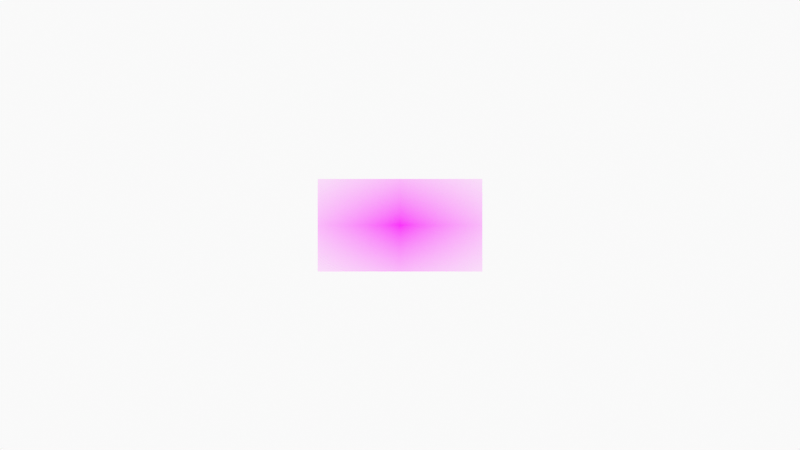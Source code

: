 # Source: 0120_fb_rb_pier_from_above.blend  (saved by Blender 2.92.15; exported with 4.5.12 LTS)
import bpy
from mathutils import Matrix  # noqa: F401  (used for matrix-valued properties, if any)

bpy.ops.wm.read_factory_settings(use_empty=True)
scene = bpy.context.scene
scene.name = 'Scene'

# ---- collections
col_0120_tracing = bpy.data.collections.new('0120 tracing'); scene.collection.children.link(col_0120_tracing)
col_0120_photo_and_camera = bpy.data.collections.new('0120 photo and camera'); scene.collection.children.link(col_0120_photo_and_camera)

# ---- images (referenced by path relative to the original .blend; pixels are not part of the script)
import os
ASSET_DIR = os.environ.get("B2B_ASSET_DIR", "")  # directory of the original .blend (textures are referenced by path, not embedded)
HERE = os.path.dirname(os.path.abspath(__file__))  # packed textures are extracted next to this script under _unpacked/

def load_image(name, relpath, width, height, colorspace="sRGB"):
    """Load a texture the original file referenced (path relative to the .blend, or extracted next to this script)."""
    p = next((c for c in (os.path.join(HERE, relpath), os.path.join(ASSET_DIR, relpath)) if relpath and os.path.exists(c)), "")
    if p:
        img = bpy.data.images.load(p, check_existing=True)
        img.name = name
    else:  # same state as the original file: an image datablock whose file is absent (Cycles renders it pink)
        img = bpy.data.images.new(name, width, height)
        img.source = "FILE"
        img.filepath = "//" + (relpath or name)
    img.colorspace_settings.name = colorspace
    return img
img_fb_rob_boyd_pier_from_above_jpg = load_image('fb rob boyd pier from above.jpg', 'fb rob boyd pier from above.jpg', 1024, 1024, 'sRGB')

# ---- materials (node trees are filled in below, after node groups)
mat_solid_stroke = bpy.data.materials.new('Solid Stroke')
mat_solid_stroke.use_transparent_shadow = False
mat_squares_stroke = bpy.data.materials.new('Squares Stroke')
mat_squares_stroke.use_transparent_shadow = False
mat_solid_fill = bpy.data.materials.new('Solid Fill')
mat_solid_fill.use_transparent_shadow = False
mat_dots_stroke = bpy.data.materials.new('Dots Stroke')
mat_dots_stroke.use_transparent_shadow = False
mat_material = bpy.data.materials.new('Material')
mat_material.use_transparent_shadow = False
mat_fb_rob_boyd_pier_from_above = bpy.data.materials.new('fb rob boyd pier from above')
mat_fb_rob_boyd_pier_from_above.surface_render_method = 'BLENDED'
mat_fb_rob_boyd_pier_from_above.blend_method = 'BLEND'
mat_fb_rob_boyd_pier_from_above.use_transparent_shadow = False

# ---- material node trees
mat_dots_stroke.use_nodes = True; mat_dots_stroke.node_tree.nodes.clear()
_N = mat_dots_stroke.node_tree.nodes; _L = mat_dots_stroke.node_tree.links
n0 = _N.new('ShaderNodeOutputMaterial'); n0.name = 'Material Output'; n0.location = (300, 300)
n1 = _N.new('ShaderNodeBsdfPrincipled'); n1.name = 'Principled BSDF'; n1.location = (10, 300)
n1.distribution = 'GGX'
n1.subsurface_method = 'BURLEY'
n1.inputs[2].default_value = 0.4
n1.inputs[3].default_value = 1.45
n1.inputs[27].default_value = (0.0, 0.0, 0.0, 1.0)
n1.inputs[28].default_value = 1.0
_L.new(n1.outputs[0], n0.inputs[0])
n0.is_active_output = True
mat_material.use_nodes = True; mat_material.node_tree.nodes.clear()
_N = mat_material.node_tree.nodes; _L = mat_material.node_tree.links
n0 = _N.new('ShaderNodeBsdfPrincipled'); n0.name = 'Principled BSDF'; n0.location = (10, 300)
n0.distribution = 'GGX'
n0.subsurface_method = 'BURLEY'
n0.inputs[3].default_value = 1.45
n0.inputs[27].default_value = (0.0, 0.0, 0.0, 1.0)
n0.inputs[28].default_value = 1.0
n1 = _N.new('ShaderNodeOutputMaterial'); n1.name = 'Material Output'; n1.location = (300, 300)
_L.new(n0.outputs[0], n1.inputs[0])
n1.is_active_output = True
mat_fb_rob_boyd_pier_from_above.use_nodes = True; mat_fb_rob_boyd_pier_from_above.node_tree.nodes.clear()
_N = mat_fb_rob_boyd_pier_from_above.node_tree.nodes; _L = mat_fb_rob_boyd_pier_from_above.node_tree.links
n0 = _N.new('ShaderNodeOutputMaterial'); n0.name = 'Material Output'; n0.location = (300, 300)
n1 = _N.new('ShaderNodeTexImage'); n1.name = 'Image Texture'; n1.location = (-200, 300)
n1.image = img_fb_rob_boyd_pier_from_above_jpg
n1.extension = 'CLIP'
n2 = _N.new('ShaderNodeBsdfPrincipled'); n2.name = 'Principled BSDF'; n2.location = (0, 300)
n2.distribution = 'GGX'
n2.subsurface_method = 'BURLEY'
n2.inputs[3].default_value = 1.45
n2.inputs[27].default_value = (0.0, 0.0, 0.0, 1.0)
n2.inputs[28].default_value = 1.0
_L.new(n1.outputs[0], n2.inputs[0])
_L.new(n1.outputs[1], n2.inputs[4])
_L.new(n2.outputs[0], n0.inputs[0])
n0.is_active_output = True

# ---- world
world_world = bpy.data.worlds.new('World'); scene.world = world_world
world_world.use_nodes = True; world_world.node_tree.nodes.clear()
_N = world_world.node_tree.nodes; _L = world_world.node_tree.links
n0 = _N.new('ShaderNodeOutputWorld'); n0.name = 'World Output'; n0.location = (300, 300)
n1 = _N.new('ShaderNodeBackground'); n1.name = 'Background'; n1.location = (10, 300)
n1.inputs[0].default_value = (0.9513, 0.9513, 0.9513, 1.0)
_L.new(n1.outputs[0], n0.inputs[0])
n0.is_active_output = True
world_world.color = (0.9513, 0.9513, 0.9513)
world_world.use_sun_shadow = False
world_world.sun_shadow_jitter_overblur = 0.0

# ---- cameras
cam_camera = bpy.data.cameras.new('Camera')
cam_camera.display_size = 2.0

# ---- meshes
me_fb_rob_boyd_pier_from_above = bpy.data.meshes.new('fb rob boyd pier from above')
me_fb_rob_boyd_pier_from_above.from_pydata([(-0.8889, -0.5, 0.0), (0.8889, -0.5, 0.0), (-0.8889, 0.5, 0.0), (0.8889, 0.5, 0.0)], [], [(0, 1, 3, 2)])
_uv = me_fb_rob_boyd_pier_from_above.uv_layers.new(name='UVMap')
_uv.uv.foreach_set('vector', [0.0, 0.0, 1.0, 0.0, 1.0, 1.0, 0.0, 1.0])
me_fb_rob_boyd_pier_from_above.materials.append(mat_fb_rob_boyd_pier_from_above)
me_fb_rob_boyd_pier_from_above.use_remesh_fix_poles = True
me_fb_rob_boyd_pier_from_above.use_remesh_preserve_attributes = False
me_fb_rob_boyd_pier_from_above.use_mirror_vertex_groups = False
me_fb_rob_boyd_pier_from_above.update()

# ---- curves / text
cu_beziercircle = bpy.data.curves.new('BezierCircle', 'CURVE')
cu_beziercircle.dimensions = '3D'
_sp = cu_beziercircle.splines.new('BEZIER'); _sp.bezier_points.add(3)
_sp.bezier_points.foreach_set('co', [-1.0, 0.0, 0.0, 0.0, 1.0, 0.0, 1.0, 0.0, 0.0, 0.0, -1.0, 0.0])
_sp.bezier_points.foreach_set('handle_left', [-1.0, -0.5521, 0.0, -0.5521, 1.0, 0.0, 1.0, 0.5521, 0.0, 0.5521, -1.0, 0.0])
_sp.bezier_points.foreach_set('handle_right', [-1.0, 0.5521, 0.0, 0.5521, 1.0, 0.0, 1.0, -0.5521, 0.0, -0.5521, -1.0, 0.0])
for _p, _l, _r in zip(_sp.bezier_points, ['AUTO', 'AUTO', 'AUTO', 'AUTO'], ['AUTO', 'AUTO', 'AUTO', 'AUTO']): _p.handle_left_type = _l; _p.handle_right_type = _r
_sp.order_u = 0
_sp.order_v = 0
_sp.use_cyclic_u = True
cu_beziercircle.use_path = True
cu_beziercircle.use_path_clamp = True
cu_beziercircle.fill_mode = 'FULL'

# ---- objects
ob_stroke = bpy.data.objects.new('Stroke', None)
ob_camera = bpy.data.objects.new('Camera', cam_camera)
ob_fb_rob_boyd_pier_from_above = bpy.data.objects.new('fb rob boyd pier from above', me_fb_rob_boyd_pier_from_above)
ob_beziercircle = bpy.data.objects.new('BezierCircle', cu_beziercircle)

# ---- transforms, parenting, visibility, modifiers, constraints
ob_stroke.location = (0.0, 0.0, 0.0)
ob_stroke.empty_display_size = 0.2
ob_stroke.empty_image_offset = (0.0, 0.0)
ob_stroke.empty_image_side = 'FRONT'
ob_stroke.color = (1.0, 0.004505, 0.0, 1.0)
ob_stroke.use_grease_pencil_lights = True
ob_stroke.show_in_front = True
ob_stroke.lineart.crease_threshold = 0.0
ob_camera.location = (0.0, -12.0, 0.0)
ob_camera.rotation_euler = (1.571, -0.0, -0.0)
ob_camera.empty_image_side = 'FRONT'
ob_camera.lineart.crease_threshold = 0.0
ob_fb_rob_boyd_pier_from_above.location = (0.0, 0.0, 0.0)
ob_fb_rob_boyd_pier_from_above.rotation_euler = (1.571, 0.0, 0.0)
ob_fb_rob_boyd_pier_from_above.lineart.crease_threshold = 0.0
ob_beziercircle.location = (-0.009603, 0.0, -0.1822)
ob_beziercircle.rotation_euler = (1.571, -0.0, 0.0)
ob_beziercircle.scale = (0.1421, 0.1421, 0.1421)
ob_beziercircle.lineart.crease_threshold = 0.0

# ---- collection membership
col_0120_tracing.objects.link(ob_stroke)
col_0120_photo_and_camera.objects.link(ob_camera)
col_0120_photo_and_camera.objects.link(ob_fb_rob_boyd_pier_from_above)
col_0120_photo_and_camera.objects.link(ob_beziercircle)

# ---- scene / render settings (as saved in the file)
scene.camera = ob_camera
scene.frame_start = 1; scene.frame_end = 250; scene.frame_set(1)
scene.render.engine = 'BLENDER_EEVEE_NEXT'
scene.cycles.use_denoising = False
scene.cycles.samples = 128
scene.cycles.sampling_pattern = 'TABULATED_SOBOL'
scene.cycles.use_adaptive_sampling = False
scene.cycles.use_light_tree = False
scene.view_settings.view_transform = 'Standard'
bpy.context.view_layer.update()
